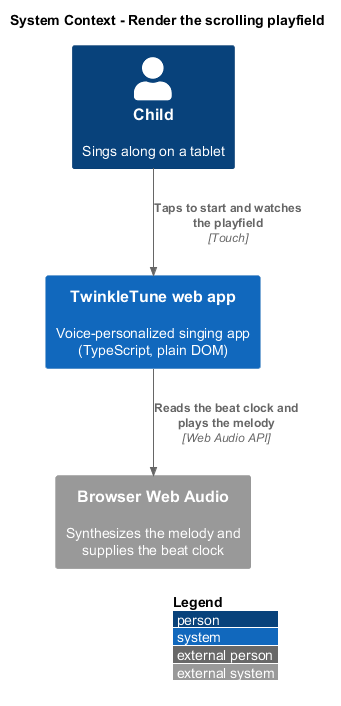

The diagram above was rendered by PlantUML. Its source (embedded in the PNG):
@startuml
!include <C4/C4_Context>
LAYOUT_WITH_LEGEND()
title System Context - Render the scrolling playfield

Person(child, "Child", "Sings along on a tablet")
System(tt, "TwinkleTune web app", "Voice-personalized singing app (TypeScript, plain DOM)")
System_Ext(audio, "Browser Web Audio", "Synthesizes the melody and supplies the beat clock")

Rel(child, tt, "Taps to start and watches the playfield", "Touch")
Rel(tt, audio, "Reads the beat clock and plays the melody", "Web Audio API")
@enduml